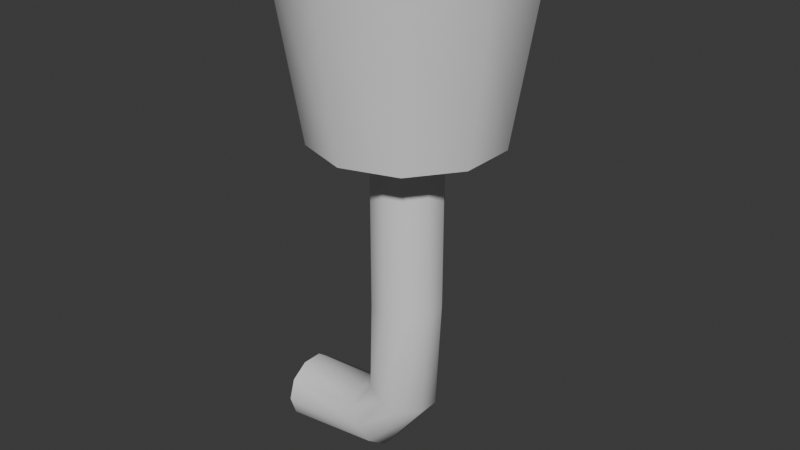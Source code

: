 # Source: Selling_machine.blend  (saved by Blender 4.3.34; exported with 4.5.12 LTS)
import bpy
from mathutils import Matrix  # noqa: F401  (used for matrix-valued properties, if any)

bpy.ops.wm.read_factory_settings(use_empty=True)
scene = bpy.context.scene
scene.name = 'Scene'

# ---- collections
col_collection = bpy.data.collections.new('Collection'); scene.collection.children.link(col_collection)

# ---- world
world_world = bpy.data.worlds.new('World'); scene.world = world_world
world_world.use_nodes = True; world_world.node_tree.nodes.clear()
_N = world_world.node_tree.nodes; _L = world_world.node_tree.links
n0 = _N.new('ShaderNodeOutputWorld'); n0.name = 'World Output'; n0.location = (300, 300)
n1 = _N.new('ShaderNodeBackground'); n1.name = 'Background'; n1.location = (10, 300)
n1.inputs[0].default_value = (0.05088, 0.05088, 0.05088, 1.0)
_L.new(n1.outputs[0], n0.inputs[0])
n0.is_active_output = True
world_world.color = (0.05088, 0.05088, 0.05088)
world_world.sun_shadow_jitter_overblur = 0.0

# ---- meshes
me_cylinder = bpy.data.meshes.new('Cylinder')
me_cylinder.from_pydata([(-2.744e-09, 0.2531, -0.7002), (0.0, 0.9297, 0.76), (0.1488, 0.2047, -0.7002), (0.5465, 0.7522, 0.76), (0.2407, 0.07821, -0.7002), (0.8842, 0.2873, 0.76), (0.2407, -0.07821, -0.7002), (0.8842, -0.2873, 0.76), (0.1488, -0.2047, -0.7002), (0.5465, -0.7522, 0.76), (-2.744e-09, -0.2531, -0.7002), (0.0, -0.9297, 0.76), (-0.1488, -0.2047, -0.7002), (-0.5465, -0.7522, 0.76), (-0.2407, -0.07821, -0.7002), (-0.8842, -0.2873, 0.76), (-0.2407, 0.07821, -0.7002), (-0.8842, 0.2873, 0.76), (-0.1488, 0.2047, -0.7002), (-0.5465, 0.7522, 0.76), (0.5878, 0.809, 0.76), (0.0, 1.0, 0.76), (0.9511, 0.309, 0.76), (0.9511, -0.309, 0.76), (0.5878, -0.809, 0.76), (0.0, -1.0, 0.76), (-0.5878, -0.809, 0.76), (-0.9511, -0.309, 0.76), (-0.9511, 0.309, 0.76), (-0.5878, 0.809, 0.76), (0.1293, 0.1779, -0.2998), (-2.993e-09, 0.2199, -0.2998), (0.2092, 0.06796, -0.2998), (0.2092, -0.06796, -0.2998), (0.1293, -0.1779, -0.2998), (-2.993e-09, -0.2199, -0.2998), (-0.1293, -0.1779, -0.2998), (-0.2092, -0.06796, -0.2998), (-0.2092, 0.06796, -0.2998), (-0.1293, 0.1779, -0.2998), (-2.744e-09, 0.7698, -0.7002), (0.4525, 0.6228, -0.7002), (0.7322, 0.2379, -0.7002), (0.7322, -0.2379, -0.7002), (0.4525, -0.6228, -0.7002), (-2.744e-09, -0.7698, -0.7002), (-0.4525, -0.6228, -0.7002), (-0.7322, -0.2379, -0.7002), (-0.7322, 0.2379, -0.7002), (-0.4525, 0.6228, -0.7002), (3.241e-09, 0.2931, -0.7002), (0.1723, 0.2371, -0.7002), (0.2787, 0.09057, -0.7002), (0.2787, -0.09057, -0.7002), (0.1723, -0.2371, -0.7002), (-6.733e-09, -0.2931, -0.7002), (-0.1723, -0.2371, -0.7002), (-0.2787, -0.09057, -0.7002), (-0.2787, 0.09057, -0.7002), (-0.1723, 0.2371, -0.7002), (0.0001527, 0.2931, -2.129), (0.1725, 0.2369, -2.13), (0.2788, 0.09042, -2.13), (0.2788, -0.09042, -2.13), (0.1725, -0.2369, -2.13), (0.0001527, -0.2931, -2.129), (-0.1723, -0.2371, -2.129), (-0.2788, -0.09049, -2.129), (-0.2788, 0.09049, -2.129), (-0.1723, 0.2371, -2.129), (-1.1, 0.2931, -3.43), (-1.097, 0.2362, -3.603), (-1.095, 0.08988, -3.708), (-1.095, -0.08988, -3.708), (-1.097, -0.2362, -3.603), (-1.1, -0.2931, -3.43), (-1.102, -0.237, -3.257), (-1.103, -0.0903, -3.151), (-1.103, 0.0903, -3.151), (-1.102, 0.237, -3.257), (0.1308, 0.236, -3.029), (-0.2239, 0.2359, -3.496), (0.23, 0.08995, -3.064), (-0.1717, 0.08999, -3.587), (0.23, -0.08995, -3.064), (-0.1717, -0.08999, -3.587), (0.1308, -0.236, -3.029), (-0.2239, -0.2359, -3.496), (-0.03072, -0.293, -2.972), (-0.3087, -0.293, -3.347), (-0.1939, -0.2382, -2.915), (-0.3944, -0.239, -3.198), (-0.2958, -0.09126, -2.879), (-0.4484, -0.0921, -3.103), (-0.2958, 0.09126, -2.879), (-0.4484, 0.0921, -3.103), (-0.1939, 0.2382, -2.915), (-0.3944, 0.239, -3.198), (-0.3087, 0.293, -3.347), (-0.03072, 0.293, -2.972), (-2.744e-09, 0.2531, -0.7002), (0.1488, 0.2047, -0.7002), (0.2407, 0.07821, -0.7002), (0.2407, -0.07821, -0.7002), (0.1488, -0.2047, -0.7002), (-2.744e-09, -0.2531, -0.7002), (-0.1488, -0.2047, -0.7002), (-0.2407, -0.07821, -0.7002), (-0.2407, 0.07821, -0.7002), (-0.1488, 0.2047, -0.7002), (-5.932e-08, 0.2531, -2.129), (0.1488, 0.2047, -2.129), (0.2407, 0.07821, -2.129), (0.2407, -0.07821, -2.129), (0.1488, -0.2047, -2.129), (-5.932e-08, -0.2531, -2.129), (-0.1488, -0.2047, -2.129), (-0.2407, -0.07821, -2.129), (-0.2407, 0.07821, -2.129), (-0.1488, 0.2047, -2.129), (-1.1, 0.2531, -3.429), (-1.1, 0.2047, -3.578), (-1.1, 0.07821, -3.67), (-1.1, -0.07821, -3.67), (-1.1, -0.2047, -3.578), (-1.1, -0.2531, -3.429), (-1.1, -0.2047, -3.281), (-1.1, -0.07821, -3.189), (-1.1, 0.07821, -3.189), (-1.1, 0.2047, -3.281), (0.1074, 0.2047, -3.021), (-0.2364, 0.2047, -3.474), (0.1941, 0.07821, -3.051), (-0.1907, 0.07821, -3.554), (0.1941, -0.07821, -3.051), (-0.1907, -0.07821, -3.554), (0.1074, -0.2047, -3.021), (-0.2364, -0.2047, -3.474), (-0.0329, -0.2531, -2.971), (-0.3102, -0.2531, -3.345), (-0.1732, -0.2047, -2.922), (-0.3841, -0.2047, -3.216), (-0.2599, -0.07821, -2.891), (-0.4297, -0.07821, -3.136), (-0.2599, 0.07821, -2.891), (-0.4297, 0.07821, -3.136), (-0.1732, 0.2047, -2.922), (-0.3841, 0.2047, -3.216), (-0.3102, 0.2531, -3.345), (-0.0329, 0.2531, -2.971), (0.4207, 0.5791, -0.2998), (-2.744e-09, 0.7158, -0.2998), (0.6807, 0.2212, -0.2998), (0.6807, -0.2212, -0.2998), (0.4207, -0.5791, -0.2998), (-2.744e-09, -0.7158, -0.2998), (-0.4207, -0.5791, -0.2998), (-0.6807, -0.2212, -0.2998), (-0.6807, 0.2212, -0.2998), (-0.4207, 0.5791, -0.2998)], [], [(40, 21, 20, 41), (41, 20, 22, 42), (42, 22, 23, 43), (43, 23, 24, 44), (44, 24, 25, 45), (45, 25, 26, 46), (46, 26, 27, 47), (47, 27, 28, 48), (7, 5, 152, 153), (48, 28, 29, 49), (49, 29, 21, 40), (1, 3, 20, 21), (3, 5, 22, 20), (5, 7, 23, 22), (7, 9, 24, 23), (9, 11, 25, 24), (11, 13, 26, 25), (13, 15, 27, 26), (15, 17, 28, 27), (17, 19, 29, 28), (19, 1, 21, 29), (1, 19, 159, 151), (15, 13, 156, 157), (9, 7, 153, 154), (3, 1, 151, 150), (17, 15, 157, 158), (11, 9, 154, 155), (5, 3, 150, 152), (19, 17, 158, 159), (13, 11, 155, 156), (2, 0, 40, 41), (4, 2, 41, 42), (6, 4, 42, 43), (8, 6, 43, 44), (10, 8, 44, 45), (12, 10, 45, 46), (14, 12, 46, 47), (16, 14, 47, 48), (18, 16, 48, 49), (0, 18, 49, 40), (55, 56, 66, 65), (70, 79, 97, 98), (52, 53, 63, 62), (59, 50, 60, 69), (56, 57, 67, 66), (53, 54, 64, 63), (50, 51, 61, 60), (57, 58, 68, 67), (54, 55, 65, 64), (51, 52, 62, 61), (58, 59, 69, 68), (79, 78, 95, 97), (78, 77, 93, 95), (77, 76, 91, 93), (76, 75, 89, 91), (75, 74, 87, 89), (74, 73, 85, 87), (73, 72, 83, 85), (72, 71, 81, 83), (71, 70, 98, 81), (83, 81, 80, 82), (82, 80, 61, 62), (85, 83, 82, 84), (84, 82, 62, 63), (87, 85, 84, 86), (86, 84, 63, 64), (89, 87, 86, 88), (88, 86, 64, 65), (91, 89, 88, 90), (90, 88, 65, 66), (93, 91, 90, 92), (92, 90, 66, 67), (95, 93, 92, 94), (94, 92, 67, 68), (97, 95, 94, 96), (96, 94, 68, 69), (98, 97, 96, 99), (99, 96, 69, 60), (81, 98, 99, 80), (80, 99, 60, 61), (105, 115, 116, 106), (120, 148, 147, 129), (102, 112, 113, 103), (109, 119, 110, 100), (106, 116, 117, 107), (103, 113, 114, 104), (100, 110, 111, 101), (107, 117, 118, 108), (104, 114, 115, 105), (101, 111, 112, 102), (108, 118, 119, 109), (129, 147, 145, 128), (128, 145, 143, 127), (127, 143, 141, 126), (126, 141, 139, 125), (125, 139, 137, 124), (124, 137, 135, 123), (123, 135, 133, 122), (122, 133, 131, 121), (121, 131, 148, 120), (133, 132, 130, 131), (132, 112, 111, 130), (135, 134, 132, 133), (134, 113, 112, 132), (137, 136, 134, 135), (136, 114, 113, 134), (139, 138, 136, 137), (138, 115, 114, 136), (141, 140, 138, 139), (140, 116, 115, 138), (143, 142, 140, 141), (142, 117, 116, 140), (145, 144, 142, 143), (144, 118, 117, 142), (147, 146, 144, 145), (146, 119, 118, 144), (148, 149, 146, 147), (149, 110, 119, 146), (131, 130, 149, 148), (130, 111, 110, 149), (51, 50, 100, 101), (52, 51, 101, 102), (53, 52, 102, 103), (54, 53, 103, 104), (55, 54, 104, 105), (56, 55, 105, 106), (57, 56, 106, 107), (58, 57, 107, 108), (59, 58, 108, 109), (50, 59, 109, 100), (70, 71, 121, 120), (71, 72, 122, 121), (72, 73, 123, 122), (73, 74, 124, 123), (74, 75, 125, 124), (75, 76, 126, 125), (76, 77, 127, 126), (77, 78, 128, 127), (78, 79, 129, 128), (79, 70, 120, 129), (31, 30, 150, 151), (30, 32, 152, 150), (32, 33, 153, 152), (33, 34, 154, 153), (34, 35, 155, 154), (35, 36, 156, 155), (36, 37, 157, 156), (37, 38, 158, 157), (38, 39, 159, 158), (39, 31, 151, 159), (31, 39, 109, 100), (39, 38, 108, 109), (38, 37, 107, 108), (37, 36, 106, 107), (36, 35, 105, 106), (35, 34, 104, 105), (34, 33, 103, 104), (33, 32, 102, 103), (32, 30, 101, 102), (30, 31, 100, 101)])
me_cylinder.polygons.foreach_set('use_smooth', [True] * 160)
_k = set([(1, 3), (1, 19), (3, 5), (5, 7), (7, 9), (9, 11), (11, 13), (13, 15), (15, 17), (17, 19), (20, 21), (20, 22), (21, 29), (22, 23), (23, 24), (24, 25), (25, 26), (26, 27), (27, 28), (28, 29), (30, 31), (30, 32), (31, 39), (32, 33), (33, 34), (34, 35), (35, 36), (36, 37), (37, 38), (38, 39), (40, 41), (40, 49), (41, 42), (42, 43), (43, 44), (44, 45), (45, 46), (46, 47), (47, 48), (48, 49), (50, 51), (50, 59), (51, 52), (52, 53), (53, 54), (54, 55), (55, 56), (56, 57), (57, 58), (58, 59), (70, 71), (70, 79), (71, 72), (72, 73), (73, 74), (74, 75), (75, 76), (76, 77), (77, 78), (78, 79), (100, 101), (100, 109), (101, 102), (102, 103), (103, 104), (104, 105), (105, 106), (106, 107), (107, 108), (108, 109), (120, 121), (120, 129), (121, 122), (122, 123), (123, 124), (124, 125), (125, 126), (126, 127), (127, 128), (128, 129), (150, 151), (150, 152), (151, 159), (152, 153), (153, 154), (154, 155), (155, 156), (156, 157), (157, 158), (158, 159)])
me_cylinder.attributes.new('sharp_edge', 'BOOLEAN', 'EDGE').data.foreach_set('value', [ (min(e.vertices), max(e.vertices)) in _k for e in me_cylinder.edges])
_uv = me_cylinder.uv_layers.new(name='UVMap')
_uv.uv.foreach_set('vector', [0.5036, 0.8673, 0.4985, 0.6634, 0.5838, 0.6644, 0.5693, 0.868, 0.6723, 0.6376, 0.4693, 0.6634, 0.469, 0.594, 0.672, 0.5841, 0.672, 0.5841, 0.469, 0.594, 0.469, 0.5081, 0.672, 0.518, 0.672, 0.518, 0.469, 0.5081, 0.4693, 0.4387, 0.6723, 0.4645, 0.2787, 0.868, 0.2642, 0.6644, 0.3496, 0.6634, 0.3445, 0.8673, 0.3445, 0.8673, 0.3496, 0.6634, 0.424, 0.6644, 0.4018, 0.868, 0.469, 0.6376, 0.2657, 0.6634, 0.2642, 0.594, 0.4679, 0.5841, 0.4679, 0.5841, 0.2642, 0.594, 0.2642, 0.5081, 0.4679, 0.518, 0.7382, 0.1444, 0.7382, 0.06458, 0.8846, 0.07377, 0.8846, 0.1352, 0.4679, 0.518, 0.2642, 0.5081, 0.2657, 0.4387, 0.469, 0.4645, 0.4463, 0.868, 0.424, 0.6644, 0.4985, 0.6634, 0.5036, 0.8673, 0.255, 0.1788, 0.255, 0.09901, 0.2642, 0.09599, 0.2642, 0.1819, 0.255, 0.09901, 0.208, 0.03443, 0.2138, 0.02653, 0.2642, 0.09599, 0.208, 0.03443, 0.1321, 0.00976, 0.1321, 3.263e-10, 0.2138, 0.02653, 0.1321, 0.00976, 0.0562, 0.03443, 0.05047, 0.02653, 0.1321, 3.263e-10, 0.0562, 0.03443, 0.009283, 0.099, 7.191e-09, 0.09599, 0.05047, 0.02653, 0.009283, 0.099, 0.009283, 0.1788, 7.509e-09, 0.1818, 7.191e-09, 0.09599, 0.009283, 0.1788, 0.0562, 0.2434, 0.05047, 0.2513, 7.509e-09, 0.1818, 0.0562, 0.2434, 0.1321, 0.2681, 0.1321, 0.2778, 0.05047, 0.2513, 0.1321, 0.2681, 0.208, 0.2434, 0.2138, 0.2513, 0.1321, 0.2778, 0.208, 0.2434, 0.255, 0.1788, 0.2642, 0.1819, 0.2138, 0.2513, 0.1461, 0.7816, 0.147, 0.861, 0.0006552, 0.8499, 7.625e-09, 0.7888, 0.7372, 0.2736, 0.7369, 0.209, 0.884, 0.233, 0.8843, 0.2828, 0.7369, 0.209, 0.7382, 0.1444, 0.8846, 0.1352, 0.8836, 0.1849, 0.147, 0.7125, 0.1461, 0.7816, 7.625e-09, 0.7888, 0.0006552, 0.7356, 0.7372, 0.3534, 0.7372, 0.2736, 0.8843, 0.2828, 0.8843, 0.3442, 0.6731, 0.9206, 0.6723, 0.8514, 0.8186, 0.8745, 0.8192, 0.9278, 0.7382, 0.06458, 0.7369, -2.328e-09, 0.8836, 0.02405, 0.8846, 0.07377, 0.7369, 0.418, 0.7372, 0.3534, 0.8843, 0.3442, 0.884, 0.3939, 0.6723, 1.0, 0.6731, 0.9206, 0.8192, 0.9278, 0.8186, 0.9889, 0.7946, 0.5172, 0.774, 0.5105, 0.774, 0.4387, 0.8368, 0.4591, 0.8074, 0.5347, 0.7946, 0.5172, 0.8368, 0.4591, 0.8757, 0.5126, 0.8074, 0.5565, 0.8074, 0.5347, 0.8757, 0.5126, 0.8757, 0.5787, 0.7946, 0.5741, 0.8074, 0.5565, 0.8757, 0.5787, 0.8368, 0.6321, 0.774, 0.5808, 0.7946, 0.5741, 0.8368, 0.6321, 0.774, 0.6526, 0.7533, 0.5741, 0.774, 0.5808, 0.774, 0.6526, 0.7111, 0.6321, 0.7405, 0.5565, 0.7533, 0.5741, 0.7111, 0.6321, 0.6723, 0.5787, 0.7405, 0.5347, 0.7405, 0.5565, 0.6723, 0.5787, 0.6723, 0.5126, 0.7533, 0.5172, 0.7405, 0.5347, 0.6723, 0.5126, 0.7111, 0.4591, 0.774, 0.5105, 0.7533, 0.5172, 0.7111, 0.4591, 0.774, 0.4387, 0.4093, 0.008288, 0.4297, 0.01599, 0.3633, 0.203, 0.3429, 0.1953, 0.4364, 0.4165, 0.4297, 0.3937, 0.5173, 0.3531, 0.5337, 0.369, 0.1621, 0.2778, 0.1873, 0.2778, 0.1873, 0.4765, 0.1622, 0.4765, 0.4297, 0.01599, 0.4501, 0.008288, 0.5165, 0.1953, 0.4961, 0.203, 0.8759, 0.4391, 0.8963, 0.4387, 0.8963, 0.6371, 0.8759, 0.6375, 0.1873, 0.2778, 0.2077, 0.2779, 0.2076, 0.4766, 0.1873, 0.4765, 0.4501, 0.008288, 0.4737, -1.141e-08, 0.5402, 0.1871, 0.5165, 0.1953, 0.8963, 0.4387, 0.9214, 0.4387, 0.9214, 0.6371, 0.8963, 0.6371, 0.3857, 3.788e-09, 0.4093, 0.008288, 0.3429, 0.1953, 0.3192, 0.1871, 0.1418, 0.2779, 0.1621, 0.2778, 0.1622, 0.4765, 0.1418, 0.4766, 0.9214, 0.4387, 0.9418, 0.4391, 0.9418, 0.6375, 0.9214, 0.6371, 0.65, 0.8904, 0.6296, 0.8904, 0.6298, 0.7994, 0.6502, 0.792, 0.6296, 0.8904, 0.6045, 0.8904, 0.6042, 0.7994, 0.6298, 0.7994, 0.6045, 0.8904, 0.5841, 0.8904, 0.5838, 0.792, 0.6042, 0.7994, 0.4297, 0.3937, 0.423, 0.4165, 0.3257, 0.369, 0.3421, 0.3531, 0.423, 0.4165, 0.413, 0.4387, 0.3064, 0.3841, 0.3257, 0.369, 0.6495, 0.792, 0.6291, 0.792, 0.6292, 0.6634, 0.6494, 0.6705, 0.6291, 0.792, 0.6042, 0.792, 0.6042, 0.6634, 0.6292, 0.6634, 0.6042, 0.792, 0.5838, 0.792, 0.5839, 0.6705, 0.6042, 0.6634, 0.4464, 0.4387, 0.4364, 0.4165, 0.5337, 0.369, 0.553, 0.3841, 0.5681, 0.3929, 0.553, 0.3841, 0.5766, 0.3066, 0.5951, 0.3059, 0.1622, 0.6063, 0.1419, 0.6015, 0.1418, 0.4766, 0.1622, 0.4765, 0.1872, 0.6792, 0.1622, 0.6792, 0.1622, 0.6063, 0.1872, 0.6063, 0.1872, 0.6063, 0.1622, 0.6063, 0.1622, 0.4765, 0.1873, 0.4765, 0.3064, 0.3841, 0.2913, 0.3929, 0.2642, 0.3059, 0.2827, 0.3066, 0.2075, 0.6015, 0.1872, 0.6063, 0.1873, 0.4765, 0.2076, 0.4766, 0.3257, 0.369, 0.3064, 0.3841, 0.2827, 0.3066, 0.3077, 0.307, 0.3077, 0.307, 0.2827, 0.3066, 0.3192, 0.1871, 0.3429, 0.1953, 0.3421, 0.3531, 0.3257, 0.369, 0.3077, 0.307, 0.3296, 0.3067, 0.3296, 0.3067, 0.3077, 0.307, 0.3429, 0.1953, 0.3633, 0.203, 0.8961, 0.7717, 0.8757, 0.785, 0.8758, 0.7465, 0.8962, 0.7412, 0.8962, 0.7412, 0.8758, 0.7465, 0.8759, 0.6375, 0.8963, 0.6371, 0.9216, 0.7717, 0.8961, 0.7717, 0.8962, 0.7412, 0.9215, 0.7412, 0.9215, 0.7412, 0.8962, 0.7412, 0.8963, 0.6371, 0.9214, 0.6371, 0.9421, 0.785, 0.9216, 0.7717, 0.9215, 0.7412, 0.9419, 0.7465, 0.9419, 0.7465, 0.9215, 0.7412, 0.9214, 0.6371, 0.9418, 0.6375, 0.5337, 0.369, 0.5173, 0.3531, 0.5298, 0.3067, 0.5517, 0.307, 0.5517, 0.307, 0.5298, 0.3067, 0.4961, 0.203, 0.5165, 0.1953, 0.553, 0.3841, 0.5337, 0.369, 0.5517, 0.307, 0.5766, 0.3066, 0.5766, 0.3066, 0.5517, 0.307, 0.5165, 0.1953, 0.5402, 0.1871, 0.6155, 0.006722, 0.6827, 0.1934, 0.6623, 0.2007, 0.5951, 0.01397, 0.1334, 0.6928, 0.03665, 0.6446, 0.05353, 0.6315, 0.1418, 0.6736, 0.9239, 0.0003605, 0.9239, 0.1988, 0.9022, 0.1988, 0.9022, 0.0003605, 0.1418, 0.2918, 0.07458, 0.4785, 0.05422, 0.4713, 0.1214, 0.2846, 0.9984, 8.281e-09, 0.9984, 0.1986, 0.9808, 0.1986, 0.9808, 7.921e-05, 0.9022, 0.0003605, 0.9022, 0.1988, 0.8846, 0.1985, 0.8846, 8.281e-09, 0.1214, 0.2846, 0.05422, 0.4713, 0.03662, 0.4646, 0.1038, 0.2778, 0.9808, 7.921e-05, 0.9808, 0.1986, 0.9591, 0.1986, 0.9591, 7.921e-05, 0.6331, 1.037e-08, 0.7003, 0.1867, 0.6827, 0.1934, 0.6155, 0.006722, 0.9415, 8.281e-09, 0.9415, 0.1985, 0.9239, 0.1988, 0.9239, 0.0003605, 0.9591, 7.921e-05, 0.9591, 0.1986, 0.9415, 0.1986, 0.9415, 8.281e-09, 0.8967, 0.951, 0.8967, 0.8514, 0.9143, 0.8576, 0.9143, 0.9508, 0.9143, 0.9508, 0.9143, 0.8576, 0.936, 0.8576, 0.936, 0.9508, 0.936, 0.9508, 0.936, 0.8576, 0.9536, 0.8514, 0.9536, 0.951, 0.5951, 0.3957, 0.6834, 0.3536, 0.7003, 0.3668, 0.6035, 0.4149, 0.6035, 0.4149, 0.7003, 0.3668, 0.7144, 0.3804, 0.6091, 0.4346, 0.1508, 0.8056, 0.1508, 0.6855, 0.1684, 0.6792, 0.1684, 0.8057, 0.1684, 0.8057, 0.1684, 0.6792, 0.1901, 0.6792, 0.1901, 0.8057, 0.1901, 0.8057, 0.1901, 0.6792, 0.2077, 0.6855, 0.2077, 0.8056, 0.1278, 0.7125, 0.02254, 0.6583, 0.03665, 0.6446, 0.1334, 0.6928, 0.9239, 0.3949, 0.9239, 0.3266, 0.9415, 0.3221, 0.9415, 0.3837, 0.9239, 0.3266, 0.9239, 0.1988, 0.9415, 0.1985, 0.9415, 0.3221, 0.9022, 0.3949, 0.9022, 0.3266, 0.9239, 0.3266, 0.9239, 0.3949, 0.9022, 0.3266, 0.9022, 0.1988, 0.9239, 0.1988, 0.9239, 0.3266, 0.8846, 0.3837, 0.8846, 0.3221, 0.9022, 0.3266, 0.9022, 0.3949, 0.8846, 0.3221, 0.8846, 0.1985, 0.9022, 0.1988, 0.9022, 0.3266, 0.7003, 0.3668, 0.7181, 0.3049, 0.7369, 0.3051, 0.7144, 0.3804, 0.7181, 0.3049, 0.6827, 0.1934, 0.7003, 0.1867, 0.7369, 0.3051, 0.6834, 0.3536, 0.6965, 0.3053, 0.7181, 0.3049, 0.7003, 0.3668, 0.6965, 0.3053, 0.6623, 0.2007, 0.6827, 0.1934, 0.7181, 0.3049, 0.6702, 0.346, 0.6804, 0.3061, 0.6965, 0.3053, 0.6834, 0.3536, 0.9808, 0.3045, 0.9808, 0.1986, 0.9984, 0.1986, 0.9984, 0.3086, 0.9591, 0.3386, 0.9591, 0.3045, 0.9808, 0.3045, 0.9808, 0.3386, 0.9591, 0.3045, 0.9591, 0.1986, 0.9808, 0.1986, 0.9808, 0.3045, 0.05353, 0.6315, 0.04044, 0.5832, 0.05656, 0.5839, 0.06672, 0.6239, 0.9415, 0.3086, 0.9415, 0.1986, 0.9591, 0.1986, 0.9591, 0.3045, 0.03665, 0.6446, 0.01884, 0.5828, 0.04044, 0.5832, 0.05353, 0.6315, 0.01884, 0.5828, 0.05422, 0.4713, 0.07458, 0.4785, 0.04044, 0.5832, 0.02254, 0.6583, 3.341e-09, 0.5829, 0.01884, 0.5828, 0.03665, 0.6446, 3.341e-09, 0.5829, 0.03662, 0.4646, 0.05422, 0.4713, 0.01884, 0.5828, 0.2134, 0.8793, 0.1895, 0.8871, 0.1895, 0.8816, 0.2102, 0.8749, 0.2282, 0.859, 0.2134, 0.8793, 0.2102, 0.8749, 0.2229, 0.8573, 0.2282, 0.8338, 0.2282, 0.859, 0.2229, 0.8573, 0.2229, 0.8355, 0.2134, 0.8135, 0.2282, 0.8338, 0.2229, 0.8355, 0.2102, 0.818, 0.1895, 0.8057, 0.2134, 0.8135, 0.2102, 0.818, 0.1895, 0.8113, 0.1656, 0.8135, 0.1895, 0.8057, 0.1895, 0.8113, 0.1688, 0.818, 0.1508, 0.8338, 0.1656, 0.8135, 0.1688, 0.818, 0.1561, 0.8355, 0.1508, 0.859, 0.1508, 0.8338, 0.1561, 0.8355, 0.1561, 0.8573, 0.1656, 0.8793, 0.1508, 0.859, 0.1561, 0.8573, 0.1688, 0.8749, 0.1895, 0.8871, 0.1656, 0.8793, 0.1688, 0.8749, 0.1895, 0.8816, 0.8967, 0.8795, 0.8967, 0.9047, 0.8915, 0.9028, 0.8914, 0.8811, 0.8967, 0.9047, 0.882, 0.925, 0.8788, 0.9205, 0.8915, 0.9028, 0.882, 0.925, 0.8583, 0.9328, 0.8581, 0.9273, 0.8788, 0.9205, 0.8583, 0.9328, 0.8344, 0.9253, 0.8374, 0.9207, 0.8581, 0.9273, 0.8344, 0.9253, 0.8194, 0.905, 0.8246, 0.9031, 0.8374, 0.9207, 0.8194, 0.905, 0.8192, 0.8797, 0.8245, 0.8814, 0.8246, 0.9031, 0.8192, 0.8797, 0.834, 0.8593, 0.8372, 0.8638, 0.8245, 0.8814, 0.834, 0.8593, 0.8578, 0.8514, 0.8578, 0.857, 0.8372, 0.8638, 0.8578, 0.8514, 0.8818, 0.8591, 0.8785, 0.8636, 0.8578, 0.857, 0.8818, 0.8591, 0.8967, 0.8795, 0.8914, 0.8811, 0.8785, 0.8636, 0.7668, 0.7851, 0.7863, 0.7788, 0.8253, 0.8324, 0.7668, 0.8514, 0.7863, 0.7788, 0.7983, 0.7622, 0.8614, 0.7827, 0.8253, 0.8324, 0.7983, 0.7622, 0.7983, 0.7418, 0.8614, 0.7213, 0.8614, 0.7827, 0.7983, 0.7418, 0.7863, 0.7252, 0.8253, 0.6716, 0.8614, 0.7213, 0.7863, 0.7252, 0.7668, 0.7189, 0.7668, 0.6526, 0.8253, 0.6716, 0.7668, 0.7189, 0.7473, 0.7252, 0.7084, 0.6716, 0.7668, 0.6526, 0.7473, 0.7252, 0.7353, 0.7418, 0.6723, 0.7213, 0.7084, 0.6716, 0.7353, 0.7418, 0.7353, 0.7622, 0.6723, 0.7827, 0.6723, 0.7213, 0.7353, 0.7622, 0.7473, 0.7788, 0.7084, 0.8324, 0.6723, 0.7827, 0.7473, 0.7788, 0.7668, 0.7851, 0.7668, 0.8514, 0.7084, 0.8324, 0.7668, 0.7851, 0.7473, 0.7788, 0.1688, 0.8749, 0.1895, 0.8816, 0.7473, 0.7788, 0.7353, 0.7622, 0.1561, 0.8573, 0.1688, 0.8749, 0.7353, 0.7622, 0.7353, 0.7418, 0.1561, 0.8355, 0.1561, 0.8573, 0.7353, 0.7418, 0.7473, 0.7252, 0.1688, 0.818, 0.1561, 0.8355, 0.7473, 0.7252, 0.7668, 0.7189, 0.1895, 0.8113, 0.1688, 0.818, 0.7668, 0.7189, 0.7863, 0.7252, 0.2102, 0.818, 0.1895, 0.8113, 0.7863, 0.7252, 0.7983, 0.7418, 0.2229, 0.8355, 0.2102, 0.818, 0.7983, 0.7418, 0.7983, 0.7622, 0.2229, 0.8573, 0.2229, 0.8355, 0.7983, 0.7622, 0.7863, 0.7788, 0.2102, 0.8749, 0.2229, 0.8573, 0.7863, 0.7788, 0.7668, 0.7851, 0.1895, 0.8816, 0.2102, 0.8749])
me_cylinder.update()
me_cylinder_002 = bpy.data.meshes.new('Cylinder.002')
me_cylinder_002.from_pydata([(-2.993e-09, 0.2199, -0.2998), (-2.993e-09, -0.2199, -0.2998), (-0.1293, -0.1779, -0.2998), (-0.2092, -0.06796, -0.2998), (-0.2092, 0.06796, -0.2998), (-0.1293, 0.1779, -0.2998), (0.0005593, -0.07962, -0.2998), (-0.0535, -0.03404, -0.2998), (-0.05562, 0.05712, -0.2998), (0.0005593, 0.09528, -0.2998), (-2.993e-09, 0.2199, -0.3398), (-2.993e-09, -0.2199, -0.3398), (-0.1293, -0.1779, -0.3398), (-0.2092, -0.06796, -0.3398), (-0.2092, 0.06796, -0.3398), (-0.1293, 0.1779, -0.3398), (0.0005593, -0.07962, -0.3398), (-0.0535, -0.03404, -0.3398), (-0.05562, 0.05712, -0.3398), (0.0005593, 0.09528, -0.3398), (0.1293, 0.1779, -0.2998), (-2.993e-09, 0.2199, -0.2998), (0.2092, 0.06796, -0.2998), (0.2092, -0.06796, -0.2998), (0.1293, -0.1779, -0.2998), (-2.993e-09, -0.2199, -0.2998), (0.0005593, -0.07962, -0.2998), (-0.0535, -0.03404, -0.2998), (-0.05562, 0.05712, -0.2998), (0.0005593, 0.09528, -0.2998), (0.1293, 0.1779, -0.3398), (-2.993e-09, 0.2199, -0.3398), (0.2092, 0.06796, -0.3398), (0.2092, -0.06796, -0.3398), (0.1293, -0.1779, -0.3398), (-2.993e-09, -0.2199, -0.3398), (0.0005593, -0.07962, -0.3398), (-0.0535, -0.03404, -0.3398), (-0.05562, 0.05712, -0.3398), (0.0005593, 0.09528, -0.3398)], [], [(1, 6, 7, 8, 9, 0, 5, 4, 3, 2), (11, 12, 13, 14, 15, 10, 19, 18, 17, 16), (1, 2, 12, 11), (2, 3, 13, 12), (3, 4, 14, 13), (4, 5, 15, 14), (5, 0, 10, 15), (6, 1, 11, 16), (7, 6, 16, 17), (8, 7, 17, 18), (9, 8, 18, 19), (0, 9, 19, 10), (20, 21, 29, 28, 27, 26, 25, 24, 23, 22), (30, 32, 33, 34, 35, 36, 37, 38, 39, 31), (21, 20, 30, 31), (20, 22, 32, 30), (22, 23, 33, 32), (23, 24, 34, 33), (24, 25, 35, 34), (25, 26, 36, 35), (26, 27, 37, 36), (27, 28, 38, 37), (28, 29, 39, 38), (29, 21, 31, 39)])
me_cylinder_002.polygons.foreach_set('use_smooth', [True] * 24)
_k = set([(0, 5), (0, 9), (0, 10), (1, 2), (1, 6), (1, 11), (2, 3), (2, 12), (3, 4), (3, 13), (4, 5), (4, 14), (5, 15), (6, 7), (6, 16), (7, 8), (7, 17), (8, 9), (8, 18), (9, 19), (10, 15), (10, 19), (11, 12), (11, 16), (12, 13), (13, 14), (14, 15), (16, 17), (17, 18), (18, 19), (20, 21), (20, 22), (20, 30), (21, 29), (21, 31), (22, 23), (22, 32), (23, 24), (23, 33), (24, 25), (24, 34), (25, 26), (25, 35), (26, 27), (26, 36), (27, 28), (27, 37), (28, 29), (28, 38), (29, 39), (30, 31), (30, 32), (31, 39), (32, 33), (33, 34), (34, 35), (35, 36), (36, 37), (37, 38), (38, 39)])
me_cylinder_002.attributes.new('sharp_edge', 'BOOLEAN', 'EDGE').data.foreach_set('value', [ (min(e.vertices), max(e.vertices)) in _k for e in me_cylinder_002.edges])
_uv = me_cylinder_002.uv_layers.new(name='UVMap')
_uv.uv.foreach_set('vector', [0.2378, 0.5, 0.2384, 0.6595, 0.1769, 0.7113, 0.1745, 0.8149, 0.2384, 0.8583, 0.2378, 1.0, 0.09082, 0.9523, 1.364e-09, 0.8273, -5.218e-09, 0.6727, 0.09082, 0.5477, 0.239, 0.5, 0.386, 0.5477, 0.4768, 0.6727, 0.4768, 0.8273, 0.386, 0.9523, 0.239, 1.0, 0.2384, 0.8583, 0.3023, 0.8149, 0.2998, 0.7113, 0.2384, 0.6595, 0.5223, 0.8877, 0.5223, 0.742, 0.5677, 0.742, 0.5677, 0.8877, 0.5223, 0.742, 0.5223, 0.5939, 0.5677, 0.5939, 0.5677, 0.742, 0.5223, 0.5939, 0.5223, 0.5, 0.5677, 0.5, 0.5677, 0.5939, 0.602, 0.2939, 0.602, 0.1475, 0.6474, 0.1475, 0.6474, 0.2939, 0.602, 0.1475, 0.602, 9.837e-10, 0.6474, 4.417e-09, 0.6474, 0.1475, 0.602, 0.7012, 0.602, 0.5848, 0.6474, 0.5848, 0.6474, 0.7012, 0.602, 0.781, 0.602, 0.7012, 0.6474, 0.7012, 0.6474, 0.781, 0.602, 0.8585, 0.602, 0.781, 0.6474, 0.781, 0.6474, 0.8585, 0.6474, 0.5856, 0.6474, 0.5096, 0.6929, 0.5096, 0.6929, 0.5856, 0.6474, 0.3458, 0.6474, 0.2416, 0.6929, 0.2416, 0.6929, 0.3458, 0.2102, 0.4523, 0.06322, 0.5, 0.06386, 0.3583, 0.0, 0.3149, 0.00241, 0.2113, 0.06386, 0.1595, 0.06322, 0.0, 0.2102, 0.04775, 0.301, 0.1727, 0.301, 0.3273, 0.3918, 0.4523, 0.301, 0.3273, 0.301, 0.1727, 0.3918, 0.04775, 0.5388, -3.717e-09, 0.5381, 0.1595, 0.5996, 0.2113, 0.602, 0.3149, 0.5381, 0.3583, 0.5388, 0.5, 0.4768, 0.9016, 0.4768, 0.7665, 0.5223, 0.7665, 0.5223, 0.9016, 0.4768, 0.7665, 0.4768, 0.6131, 0.5223, 0.6131, 0.5223, 0.7665, 0.4768, 0.6131, 0.4768, 0.5, 0.5223, 0.5, 0.5223, 0.6131, 0.602, 0.5848, 0.602, 0.4326, 0.6474, 0.4326, 0.6474, 0.5848, 0.602, 0.4326, 0.602, 0.2939, 0.6474, 0.2939, 0.6474, 0.4326, 0.6474, 0.2416, 0.6474, 0.1452, 0.6929, 0.1452, 0.6929, 0.2416, 0.6474, 0.1452, 0.6474, 0.06489, 0.6929, 0.06489, 0.6929, 0.1452, 0.6474, 0.06489, 0.6474, 4.417e-09, 0.6929, 7.849e-09, 0.6929, 0.06489, 0.6474, 0.5096, 0.6474, 0.4324, 0.6929, 0.4324, 0.6929, 0.5096, 0.6474, 0.4324, 0.6474, 0.3458, 0.6929, 0.3458, 0.6929, 0.4324])
me_cylinder_002.update()

# ---- objects
ob_cylinder = bpy.data.objects.new('Cylinder', me_cylinder)
ob_closing = bpy.data.objects.new('Closing', me_cylinder_002)

# ---- transforms, parenting, visibility, modifiers, constraints
ob_cylinder.location = (0.0, 0.0, 0.0)
ob_closing.location = (0.0, 0.0, -0.004306)
_vg = ob_closing.vertex_groups.new(name='Group')

# ---- collection membership
col_collection.objects.link(ob_cylinder)
col_collection.objects.link(ob_closing)

# ---- scene / render settings (as saved in the file)
scene.frame_start = 1; scene.frame_end = 250; scene.frame_set(1)
scene.render.engine = 'BLENDER_EEVEE_NEXT'
bpy.context.view_layer.update()

# ---- added for rendering (the .blend has no active camera and no usable light): camera, sun
cam_auto = bpy.data.cameras.new('AutoCamera')
cam_auto.lens = 50.0
cam_auto.sensor_width = 36.0
cam_auto.clip_end = 1000.0
ob_auto_camera = bpy.data.objects.new('AutoCamera', cam_auto)
scene.collection.objects.link(ob_auto_camera)
ob_auto_camera.location = (4.83583, -5.89423, 2.45543)
ob_auto_camera.rotation_euler = (1.09748, -7.21219e-08, 0.694738)
scene.camera = ob_auto_camera
light_auto_sun = bpy.data.lights.new('AutoSun', 'SUN')
light_auto_sun.energy = 3.0
light_auto_sun.angle = 0.0523599
ob_auto_sun = bpy.data.objects.new('AutoSun', light_auto_sun)
scene.collection.objects.link(ob_auto_sun)
ob_auto_sun.rotation_euler = (0.872665, 0.174533, 0.523599)
bpy.context.view_layer.update()
